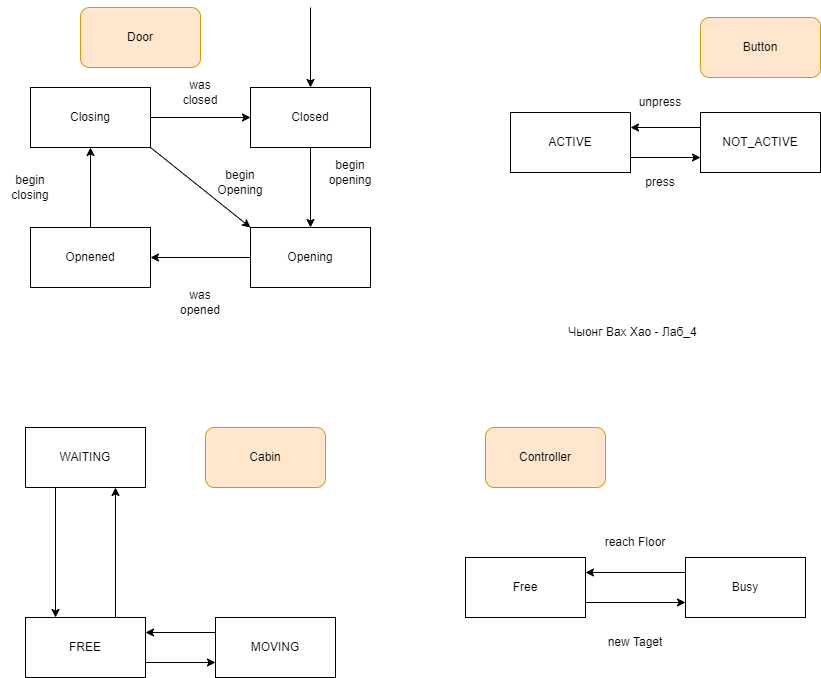

The diagram above was exported from draw.io. Its source (the exported page's mxGraphModel, read from the mxfile embedded in the PNG):
<mxGraphModel dx="1422" dy="754" grid="1" gridSize="10" guides="1" tooltips="1" connect="1" arrows="1" fold="1" page="1" pageScale="1" pageWidth="850" pageHeight="1100" math="0" shadow="0">
  <root>
    <mxCell id="0" />
    <mxCell id="1" parent="0" />
    <mxCell id="PxqcV21W3_KY6NMdxUvl-7" style="edgeStyle=orthogonalEdgeStyle;rounded=0;orthogonalLoop=1;jettySize=auto;html=1;exitX=1;exitY=0.5;exitDx=0;exitDy=0;entryX=0;entryY=0.5;entryDx=0;entryDy=0;" edge="1" parent="1" source="PxqcV21W3_KY6NMdxUvl-2" target="PxqcV21W3_KY6NMdxUvl-3">
      <mxGeometry relative="1" as="geometry" />
    </mxCell>
    <mxCell id="PxqcV21W3_KY6NMdxUvl-2" value="Closing" style="rounded=0;whiteSpace=wrap;html=1;" vertex="1" parent="1">
      <mxGeometry x="40" y="180" width="120" height="60" as="geometry" />
    </mxCell>
    <mxCell id="PxqcV21W3_KY6NMdxUvl-9" style="edgeStyle=orthogonalEdgeStyle;rounded=0;orthogonalLoop=1;jettySize=auto;html=1;exitX=0.5;exitY=1;exitDx=0;exitDy=0;entryX=0.5;entryY=0;entryDx=0;entryDy=0;" edge="1" parent="1" source="PxqcV21W3_KY6NMdxUvl-3" target="PxqcV21W3_KY6NMdxUvl-5">
      <mxGeometry relative="1" as="geometry" />
    </mxCell>
    <mxCell id="PxqcV21W3_KY6NMdxUvl-3" value="Closed" style="rounded=0;whiteSpace=wrap;html=1;" vertex="1" parent="1">
      <mxGeometry x="260" y="180" width="120" height="60" as="geometry" />
    </mxCell>
    <mxCell id="PxqcV21W3_KY6NMdxUvl-11" style="edgeStyle=orthogonalEdgeStyle;rounded=0;orthogonalLoop=1;jettySize=auto;html=1;exitX=0.5;exitY=0;exitDx=0;exitDy=0;entryX=0.5;entryY=1;entryDx=0;entryDy=0;" edge="1" parent="1" source="PxqcV21W3_KY6NMdxUvl-4" target="PxqcV21W3_KY6NMdxUvl-2">
      <mxGeometry relative="1" as="geometry" />
    </mxCell>
    <mxCell id="PxqcV21W3_KY6NMdxUvl-4" value="Opnened" style="rounded=0;whiteSpace=wrap;html=1;" vertex="1" parent="1">
      <mxGeometry x="40" y="320" width="120" height="60" as="geometry" />
    </mxCell>
    <mxCell id="PxqcV21W3_KY6NMdxUvl-10" style="edgeStyle=orthogonalEdgeStyle;rounded=0;orthogonalLoop=1;jettySize=auto;html=1;exitX=0;exitY=0.5;exitDx=0;exitDy=0;entryX=1;entryY=0.5;entryDx=0;entryDy=0;" edge="1" parent="1" source="PxqcV21W3_KY6NMdxUvl-5" target="PxqcV21W3_KY6NMdxUvl-4">
      <mxGeometry relative="1" as="geometry" />
    </mxCell>
    <mxCell id="PxqcV21W3_KY6NMdxUvl-5" value="Opening" style="rounded=0;whiteSpace=wrap;html=1;" vertex="1" parent="1">
      <mxGeometry x="260" y="320" width="120" height="60" as="geometry" />
    </mxCell>
    <mxCell id="PxqcV21W3_KY6NMdxUvl-8" value="" style="endArrow=classic;html=1;rounded=0;entryX=0.5;entryY=0;entryDx=0;entryDy=0;" edge="1" parent="1" target="PxqcV21W3_KY6NMdxUvl-3">
      <mxGeometry width="50" height="50" relative="1" as="geometry">
        <mxPoint x="320" y="100" as="sourcePoint" />
        <mxPoint x="440" y="210" as="targetPoint" />
      </mxGeometry>
    </mxCell>
    <mxCell id="PxqcV21W3_KY6NMdxUvl-13" value="" style="endArrow=classic;html=1;rounded=0;exitX=1;exitY=1;exitDx=0;exitDy=0;entryX=0;entryY=0;entryDx=0;entryDy=0;" edge="1" parent="1" source="PxqcV21W3_KY6NMdxUvl-2" target="PxqcV21W3_KY6NMdxUvl-5">
      <mxGeometry width="50" height="50" relative="1" as="geometry">
        <mxPoint x="390" y="260" as="sourcePoint" />
        <mxPoint x="440" y="210" as="targetPoint" />
      </mxGeometry>
    </mxCell>
    <mxCell id="PxqcV21W3_KY6NMdxUvl-14" value="was closed" style="text;html=1;strokeColor=none;fillColor=none;align=center;verticalAlign=middle;whiteSpace=wrap;rounded=0;" vertex="1" parent="1">
      <mxGeometry x="180" y="170" width="60" height="30" as="geometry" />
    </mxCell>
    <mxCell id="PxqcV21W3_KY6NMdxUvl-15" value="begin opening" style="text;html=1;strokeColor=none;fillColor=none;align=center;verticalAlign=middle;whiteSpace=wrap;rounded=0;" vertex="1" parent="1">
      <mxGeometry x="330" y="250" width="60" height="30" as="geometry" />
    </mxCell>
    <mxCell id="PxqcV21W3_KY6NMdxUvl-16" value="begin closing" style="text;html=1;strokeColor=none;fillColor=none;align=center;verticalAlign=middle;whiteSpace=wrap;rounded=0;" vertex="1" parent="1">
      <mxGeometry x="10" y="265" width="60" height="30" as="geometry" />
    </mxCell>
    <mxCell id="PxqcV21W3_KY6NMdxUvl-17" value="was opened" style="text;html=1;strokeColor=none;fillColor=none;align=center;verticalAlign=middle;whiteSpace=wrap;rounded=0;" vertex="1" parent="1">
      <mxGeometry x="180" y="380" width="60" height="30" as="geometry" />
    </mxCell>
    <mxCell id="PxqcV21W3_KY6NMdxUvl-18" value="begin Opening" style="text;html=1;strokeColor=none;fillColor=none;align=center;verticalAlign=middle;whiteSpace=wrap;rounded=0;" vertex="1" parent="1">
      <mxGeometry x="220" y="260" width="60" height="30" as="geometry" />
    </mxCell>
    <mxCell id="PxqcV21W3_KY6NMdxUvl-23" style="edgeStyle=orthogonalEdgeStyle;rounded=0;orthogonalLoop=1;jettySize=auto;html=1;exitX=1;exitY=0.75;exitDx=0;exitDy=0;entryX=0;entryY=0.75;entryDx=0;entryDy=0;" edge="1" parent="1" source="PxqcV21W3_KY6NMdxUvl-19" target="PxqcV21W3_KY6NMdxUvl-20">
      <mxGeometry relative="1" as="geometry" />
    </mxCell>
    <mxCell id="PxqcV21W3_KY6NMdxUvl-19" value="ACTIVE" style="rounded=0;whiteSpace=wrap;html=1;" vertex="1" parent="1">
      <mxGeometry x="520" y="205" width="120" height="60" as="geometry" />
    </mxCell>
    <mxCell id="PxqcV21W3_KY6NMdxUvl-22" style="edgeStyle=orthogonalEdgeStyle;rounded=0;orthogonalLoop=1;jettySize=auto;html=1;exitX=0;exitY=0.25;exitDx=0;exitDy=0;entryX=1;entryY=0.25;entryDx=0;entryDy=0;" edge="1" parent="1" source="PxqcV21W3_KY6NMdxUvl-20" target="PxqcV21W3_KY6NMdxUvl-19">
      <mxGeometry relative="1" as="geometry" />
    </mxCell>
    <mxCell id="PxqcV21W3_KY6NMdxUvl-20" value="NOT_ACTIVE" style="rounded=0;whiteSpace=wrap;html=1;" vertex="1" parent="1">
      <mxGeometry x="710" y="205" width="120" height="60" as="geometry" />
    </mxCell>
    <mxCell id="PxqcV21W3_KY6NMdxUvl-24" value="press" style="text;html=1;strokeColor=none;fillColor=none;align=center;verticalAlign=middle;whiteSpace=wrap;rounded=0;" vertex="1" parent="1">
      <mxGeometry x="640" y="260" width="60" height="30" as="geometry" />
    </mxCell>
    <mxCell id="PxqcV21W3_KY6NMdxUvl-25" value="unpress" style="text;html=1;strokeColor=none;fillColor=none;align=center;verticalAlign=middle;whiteSpace=wrap;rounded=0;" vertex="1" parent="1">
      <mxGeometry x="640" y="180" width="60" height="30" as="geometry" />
    </mxCell>
    <mxCell id="PxqcV21W3_KY6NMdxUvl-27" value="Door" style="rounded=1;whiteSpace=wrap;html=1;fillColor=#ffe6cc;strokeColor=#d79b00;" vertex="1" parent="1">
      <mxGeometry x="90" y="100" width="120" height="60" as="geometry" />
    </mxCell>
    <mxCell id="PxqcV21W3_KY6NMdxUvl-29" value="Button" style="rounded=1;whiteSpace=wrap;html=1;fillColor=#ffe6cc;strokeColor=#d79b00;" vertex="1" parent="1">
      <mxGeometry x="710" y="110" width="120" height="60" as="geometry" />
    </mxCell>
    <mxCell id="PxqcV21W3_KY6NMdxUvl-30" value="Cabin" style="rounded=1;whiteSpace=wrap;html=1;fillColor=#ffe6cc;strokeColor=#d79b00;" vertex="1" parent="1">
      <mxGeometry x="215" y="520" width="120" height="60" as="geometry" />
    </mxCell>
    <mxCell id="PxqcV21W3_KY6NMdxUvl-34" style="edgeStyle=orthogonalEdgeStyle;rounded=0;orthogonalLoop=1;jettySize=auto;html=1;exitX=0.25;exitY=1;exitDx=0;exitDy=0;entryX=0.25;entryY=0;entryDx=0;entryDy=0;" edge="1" parent="1" source="PxqcV21W3_KY6NMdxUvl-31" target="PxqcV21W3_KY6NMdxUvl-32">
      <mxGeometry relative="1" as="geometry" />
    </mxCell>
    <mxCell id="PxqcV21W3_KY6NMdxUvl-31" value="WAITING" style="rounded=0;whiteSpace=wrap;html=1;" vertex="1" parent="1">
      <mxGeometry x="35" y="520" width="120" height="60" as="geometry" />
    </mxCell>
    <mxCell id="PxqcV21W3_KY6NMdxUvl-35" style="edgeStyle=orthogonalEdgeStyle;rounded=0;orthogonalLoop=1;jettySize=auto;html=1;exitX=0.75;exitY=0;exitDx=0;exitDy=0;entryX=0.75;entryY=1;entryDx=0;entryDy=0;" edge="1" parent="1" source="PxqcV21W3_KY6NMdxUvl-32" target="PxqcV21W3_KY6NMdxUvl-31">
      <mxGeometry relative="1" as="geometry" />
    </mxCell>
    <mxCell id="PxqcV21W3_KY6NMdxUvl-39" style="edgeStyle=orthogonalEdgeStyle;rounded=0;orthogonalLoop=1;jettySize=auto;html=1;exitX=1;exitY=0.75;exitDx=0;exitDy=0;entryX=0;entryY=0.75;entryDx=0;entryDy=0;" edge="1" parent="1" source="PxqcV21W3_KY6NMdxUvl-32" target="PxqcV21W3_KY6NMdxUvl-33">
      <mxGeometry relative="1" as="geometry" />
    </mxCell>
    <mxCell id="PxqcV21W3_KY6NMdxUvl-32" value="FREE" style="rounded=0;whiteSpace=wrap;html=1;" vertex="1" parent="1">
      <mxGeometry x="35" y="710" width="120" height="60" as="geometry" />
    </mxCell>
    <mxCell id="PxqcV21W3_KY6NMdxUvl-38" style="edgeStyle=orthogonalEdgeStyle;rounded=0;orthogonalLoop=1;jettySize=auto;html=1;exitX=0;exitY=0.25;exitDx=0;exitDy=0;entryX=1;entryY=0.25;entryDx=0;entryDy=0;" edge="1" parent="1" source="PxqcV21W3_KY6NMdxUvl-33" target="PxqcV21W3_KY6NMdxUvl-32">
      <mxGeometry relative="1" as="geometry" />
    </mxCell>
    <mxCell id="PxqcV21W3_KY6NMdxUvl-33" value="MOVING" style="rounded=0;whiteSpace=wrap;html=1;" vertex="1" parent="1">
      <mxGeometry x="225" y="710" width="120" height="60" as="geometry" />
    </mxCell>
    <mxCell id="PxqcV21W3_KY6NMdxUvl-40" value="Controller" style="rounded=1;whiteSpace=wrap;html=1;fillColor=#ffe6cc;strokeColor=#d79b00;" vertex="1" parent="1">
      <mxGeometry x="495" y="520" width="120" height="60" as="geometry" />
    </mxCell>
    <mxCell id="PxqcV21W3_KY6NMdxUvl-44" style="edgeStyle=orthogonalEdgeStyle;rounded=0;orthogonalLoop=1;jettySize=auto;html=1;exitX=1;exitY=0.75;exitDx=0;exitDy=0;entryX=0;entryY=0.75;entryDx=0;entryDy=0;" edge="1" parent="1" source="PxqcV21W3_KY6NMdxUvl-41" target="PxqcV21W3_KY6NMdxUvl-42">
      <mxGeometry relative="1" as="geometry" />
    </mxCell>
    <mxCell id="PxqcV21W3_KY6NMdxUvl-41" value="Free" style="rounded=0;whiteSpace=wrap;html=1;" vertex="1" parent="1">
      <mxGeometry x="475" y="650" width="120" height="60" as="geometry" />
    </mxCell>
    <mxCell id="PxqcV21W3_KY6NMdxUvl-43" style="edgeStyle=orthogonalEdgeStyle;rounded=0;orthogonalLoop=1;jettySize=auto;html=1;exitX=0;exitY=0.25;exitDx=0;exitDy=0;entryX=1;entryY=0.25;entryDx=0;entryDy=0;" edge="1" parent="1" source="PxqcV21W3_KY6NMdxUvl-42" target="PxqcV21W3_KY6NMdxUvl-41">
      <mxGeometry relative="1" as="geometry" />
    </mxCell>
    <mxCell id="PxqcV21W3_KY6NMdxUvl-42" value="Busy" style="rounded=0;whiteSpace=wrap;html=1;" vertex="1" parent="1">
      <mxGeometry x="695" y="650" width="120" height="60" as="geometry" />
    </mxCell>
    <mxCell id="PxqcV21W3_KY6NMdxUvl-45" value="reach Floor" style="text;html=1;strokeColor=none;fillColor=none;align=center;verticalAlign=middle;whiteSpace=wrap;rounded=0;" vertex="1" parent="1">
      <mxGeometry x="605" y="620" width="80" height="30" as="geometry" />
    </mxCell>
    <mxCell id="PxqcV21W3_KY6NMdxUvl-46" value="new Taget" style="text;html=1;strokeColor=none;fillColor=none;align=center;verticalAlign=middle;whiteSpace=wrap;rounded=0;" vertex="1" parent="1">
      <mxGeometry x="615" y="720" width="60" height="30" as="geometry" />
    </mxCell>
    <mxCell id="PxqcV21W3_KY6NMdxUvl-47" value="Чыонг Вах Хао - Лаб_4" style="text;html=1;strokeColor=none;fillColor=none;align=center;verticalAlign=middle;whiteSpace=wrap;rounded=0;" vertex="1" parent="1">
      <mxGeometry x="555" y="410" width="175" height="30" as="geometry" />
    </mxCell>
  </root>
</mxGraphModel>